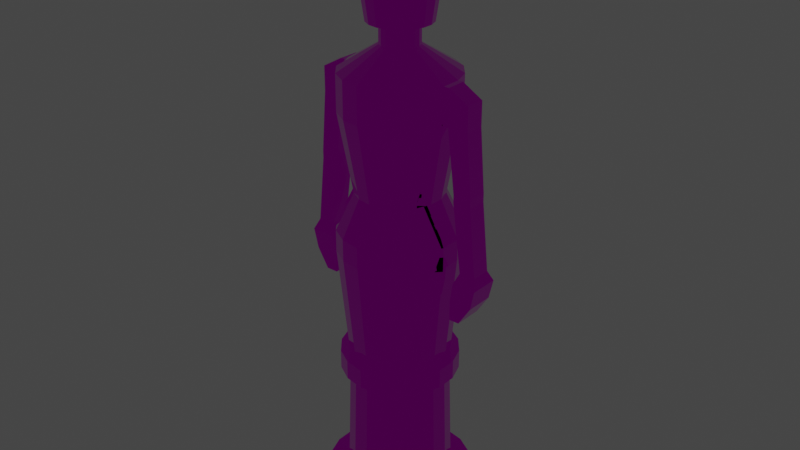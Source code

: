 # Source: basis.blend  (saved by Blender 2.93.20; exported with 4.5.12 LTS)
import bpy
from mathutils import Matrix  # noqa: F401  (used for matrix-valued properties, if any)

bpy.ops.wm.read_factory_settings(use_empty=True)
scene = bpy.context.scene
scene.name = 'Scene'

# ---- collections
col_collection = bpy.data.collections.new('Collection'); scene.collection.children.link(col_collection)

# ---- images (referenced by path relative to the original .blend; pixels are not part of the script)
import os
ASSET_DIR = os.environ.get("B2B_ASSET_DIR", "")  # directory of the original .blend (textures are referenced by path, not embedded)
HERE = os.path.dirname(os.path.abspath(__file__))  # packed textures are extracted next to this script under _unpacked/

def load_image(name, relpath, width, height, colorspace="sRGB"):
    """Load a texture the original file referenced (path relative to the .blend, or extracted next to this script)."""
    p = next((c for c in (os.path.join(HERE, relpath), os.path.join(ASSET_DIR, relpath)) if relpath and os.path.exists(c)), "")
    if p:
        img = bpy.data.images.load(p, check_existing=True)
        img.name = name
    else:  # same state as the original file: an image datablock whose file is absent (Cycles renders it pink)
        img = bpy.data.images.new(name, width, height)
        img.source = "FILE"
        img.filepath = "//" + (relpath or name)
    img.colorspace_settings.name = colorspace
    return img
img_rough_metall_png = load_image('rough_metall.png', 'rough_metall.png', 1024, 1024, 'sRGB')
img_colors_png = load_image('colors.png', 'colors.png', 1024, 1024, 'sRGB')

# ---- materials (node trees are filled in below, after node groups)
mat_lowmat = bpy.data.materials.new('lowmat')
mat_lowmat.use_transparent_shadow = False

# ---- material node trees
mat_lowmat.use_nodes = True; mat_lowmat.node_tree.nodes.clear()
_N = mat_lowmat.node_tree.nodes; _L = mat_lowmat.node_tree.links
n0 = _N.new('ShaderNodeBsdfPrincipled'); n0.name = 'Principled BSDF'; n0.location = (132, 333)
n0.distribution = 'GGX'
n0.subsurface_method = 'BURLEY'
n0.inputs[3].default_value = 1.45
n0.inputs[27].default_value = (0.0, 0.0, 0.0, 1.0)
n0.inputs[28].default_value = 1.0
n1 = _N.new('ShaderNodeOutputMaterial'); n1.name = 'Material Output'; n1.location = (422, 333)
n2 = _N.new('ShaderNodeTexImage'); n2.name = 'Image Texture.001'; n2.location = (-438, 12)
n2.image = img_rough_metall_png
n3 = _N.new('ShaderNodeTexImage'); n3.name = 'Image Texture'; n3.location = (-422, 356)
n3.image = img_colors_png
n4 = _N.new('ShaderNodeSeparateColor'); n4.name = 'Separate RGB'; n4.location = (-135, 90)
_L.new(n0.outputs[0], n1.inputs[0])
_L.new(n3.outputs[0], n0.inputs[0])
_L.new(n2.outputs[0], n4.inputs[0])
_L.new(n4.outputs[0], n0.inputs[1])
_L.new(n4.outputs[1], n0.inputs[2])
n1.is_active_output = True

# ---- world
world_world = bpy.data.worlds.new('World'); scene.world = world_world
world_world.use_nodes = True; world_world.node_tree.nodes.clear()
_N = world_world.node_tree.nodes; _L = world_world.node_tree.links
n0 = _N.new('ShaderNodeOutputWorld'); n0.name = 'World Output'; n0.location = (300, 300)
n1 = _N.new('ShaderNodeBackground'); n1.name = 'Background'; n1.location = (10, 300)
n1.inputs[0].default_value = (0.05088, 0.05088, 0.05088, 1.0)
_L.new(n1.outputs[0], n0.inputs[0])
n0.is_active_output = True
world_world.color = (0.05088, 0.05088, 0.05088)
world_world.use_sun_shadow = False
world_world.sun_shadow_jitter_overblur = 0.0

# ---- meshes
me_circle = bpy.data.meshes.new('Circle')
me_circle.from_pydata([(6.574e-08, 0.23, 0.0), (-0.07868, 0.2162, 0.0), (-0.1479, 0.1762, 0.0), (-0.1992, 0.115, 0.0), (-0.2265, 0.03995, 0.0), (-0.2265, -0.03995, 0.0), (-0.1992, -0.115, 0.0), (-0.1479, -0.1762, 0.0), (-0.07868, -0.2162, 0.0), (3.101e-08, -0.23, 0.0), (0.07868, -0.2162, 0.0), (0.1479, -0.1762, 0.0), (0.1992, -0.115, 0.0), (0.2265, -0.03995, 0.0), (0.2265, 0.03995, 0.0), (0.1992, 0.115, 0.0), (0.1479, 0.1762, 0.0), (0.07868, 0.2162, 0.0), (-0.05576, 0.1532, 0.04925), (7.639e-08, 0.163, 0.04925), (-0.1048, 0.1249, 0.04925), (-0.1412, 0.08151, 0.04925), (-0.1605, 0.02831, 0.04925), (-0.1605, -0.02831, 0.04925), (-0.1412, -0.08151, 0.04925), (-0.1048, -0.1249, 0.04925), (-0.05576, -0.1532, 0.04925), (3.151e-08, -0.163, 0.04925), (0.05576, -0.1532, 0.04925), (0.1048, -0.1249, 0.04925), (0.1412, -0.08151, 0.04925), (0.1605, -0.02831, 0.04925), (0.1605, 0.02831, 0.04925), (0.1412, 0.08151, 0.04925), (0.1048, 0.1249, 0.04925), (0.05576, 0.1532, 0.04925), (0.1479, 0.1762, 0.04925), (0.1992, 0.115, 0.04925), (-0.07868, 0.2162, 0.04925), (6.574e-08, 0.23, 0.04925), (-0.1479, 0.1762, 0.04925), (-0.1992, 0.115, 0.04925), (-0.2265, 0.03995, 0.04925), (-0.2265, -0.03995, 0.04925), (-0.1992, -0.115, 0.04925), (-0.1479, -0.1762, 0.04925), (0.2265, 0.03995, 0.04925), (-0.07868, -0.2162, 0.04925), (3.101e-08, -0.23, 0.04925), (0.07868, -0.2162, 0.04925), (0.1479, -0.1762, 0.04925), (0.1992, -0.115, 0.04925), (0.2265, -0.03995, 0.04925), (0.07868, 0.2162, 0.04925), (0.09765, 0.1164, 0.4355), (0.1316, 0.07595, 0.4355), (-0.05196, 0.1427, 0.4355), (7.545e-08, 0.1519, 0.4355), (-0.09765, 0.1164, 0.4355), (-0.1316, 0.07595, 0.4355), (-0.1496, 0.02638, 0.4355), (-0.1496, -0.02638, 0.4355), (-0.1316, -0.07596, 0.4355), (-0.09765, -0.1164, 0.4355), (0.1496, 0.02638, 0.4355), (-0.05196, -0.1427, 0.4355), (3.363e-08, -0.1519, 0.4355), (0.05196, -0.1427, 0.4355), (0.09765, -0.1164, 0.4355), (0.1316, -0.07596, 0.4355), (0.1496, -0.02638, 0.4355), (0.05196, 0.1427, 0.4355), (0.09765, 0.1164, 0.4952), (0.1316, 0.07595, 0.4952), (-0.05196, 0.1427, 0.4952), (7.359e-08, 0.1519, 0.4952), (-0.09765, 0.1164, 0.4952), (-0.1316, 0.07595, 0.4952), (-0.1496, 0.02638, 0.4952), (-0.1496, -0.02638, 0.4952), (-0.1316, -0.07596, 0.4952), (-0.09765, -0.1164, 0.4952), (0.1496, 0.02638, 0.4952), (-0.05196, -0.1427, 0.4952), (3.177e-08, -0.1519, 0.4952), (0.05196, -0.1427, 0.4952), (0.09765, -0.1164, 0.4952), (0.1316, -0.07596, 0.4952), (0.1496, -0.02638, 0.4952), (0.05196, 0.1427, 0.4952), (0.1156, 0.1378, 0.4355), (0.1558, 0.08996, 0.4355), (-0.06153, 0.1691, 0.4355), (7.284e-08, 0.1799, 0.4355), (-0.1156, 0.1378, 0.4355), (-0.1558, 0.08996, 0.4355), (-0.1772, 0.03124, 0.4355), (-0.1772, -0.03124, 0.4355), (-0.1558, -0.08996, 0.4355), (-0.1156, -0.1378, 0.4355), (0.1772, 0.03124, 0.4355), (-0.06153, -0.1691, 0.4355), (2.877e-08, -0.1799, 0.4355), (0.06153, -0.1691, 0.4355), (0.1156, -0.1378, 0.4355), (0.1558, -0.08996, 0.4355), (0.1772, -0.03124, 0.4355), (0.06153, 0.1691, 0.4355), (0.1156, 0.1378, 0.4952), (0.1558, 0.08996, 0.4952), (-0.06153, 0.1691, 0.4952), (7.068e-08, 0.1799, 0.4952), (-0.1156, 0.1378, 0.4952), (-0.1558, 0.08996, 0.4952), (-0.1772, 0.03124, 0.4952), (-0.1772, -0.03124, 0.4952), (-0.1558, -0.08996, 0.4952), (-0.1156, -0.1378, 0.4952), (0.1772, 0.03124, 0.4952), (-0.06153, -0.1691, 0.4952), (2.678e-08, -0.1799, 0.4952), (0.06153, -0.1691, 0.4952), (0.1156, -0.1378, 0.4952), (0.1558, -0.08996, 0.4952), (0.1772, -0.03124, 0.4952), (0.06153, 0.1691, 0.4952), (0.1185, 0.1413, 0.8355), (0.1597, 0.0922, 0.8355), (-0.06307, 0.1733, 0.8355), (7.021e-08, 0.1844, 0.8355), (-0.1185, 0.1413, 0.8355), (-0.1597, 0.0922, 0.8355), (-0.1816, 0.03202, 0.8355), (-0.1816, -0.03202, 0.8355), (-0.1597, -0.0922, 0.8355), (-0.1185, -0.1413, 0.8355), (0.1816, 0.03202, 0.8355), (-0.06307, -0.1733, 0.8355), (1.945e-08, -0.1844, 0.8355), (0.06307, -0.1733, 0.8355), (0.1185, -0.1413, 0.8355), (0.1597, -0.0922, 0.8355), (0.1816, -0.03202, 0.8355), (0.06307, 0.1733, 0.8355), (0.1185, 0.1413, 0.9011), (0.1597, 0.0922, 0.9011), (-0.06307, 0.1733, 0.9011), (7.969e-08, 0.1844, 0.9011), (-0.1185, 0.1413, 0.9011), (-0.1597, 0.0922, 0.9011), (-0.1816, 0.03202, 0.9011), (-0.1816, -0.03202, 0.9011), (-0.1597, -0.0922, 0.9011), (-0.1185, -0.1413, 0.9011), (0.1816, 0.03202, 0.9011), (-0.06307, -0.1733, 0.9011), (2.892e-08, -0.1844, 0.9011), (0.06307, -0.1733, 0.9011), (0.1185, -0.1413, 0.9011), (0.1597, -0.0922, 0.9011), (0.1816, -0.03202, 0.9011), (0.06307, 0.1733, 0.9011), (0.08432, 0.1005, 1.014), (0.1136, 0.06559, 1.014), (-0.04486, 0.1233, 1.014), (6.026e-08, 0.1312, 1.014), (-0.08431, 0.1005, 1.014), (-0.1136, 0.06559, 1.014), (-0.1292, 0.02278, 1.014), (-0.1292, -0.02278, 1.014), (-0.1136, -0.06559, 1.014), (-0.08431, -0.1005, 1.014), (0.1292, 0.02278, 1.014), (-0.04486, -0.1233, 1.014), (2.415e-08, -0.1312, 1.014), (0.04486, -0.1233, 1.014), (0.08431, -0.1005, 1.014), (0.1136, -0.06559, 1.014), (0.1292, -0.02278, 1.014), (0.04486, 0.1233, 1.014), (0.1119, 0.1334, 1.256), (0.1508, 0.08707, 1.256), (-0.05956, 0.1636, 1.256), (1.034e-07, 0.1741, 1.256), (-0.1119, 0.1334, 1.256), (-0.1508, 0.08707, 1.256), (-0.1715, 0.03024, 1.256), (-0.1715, -0.03024, 1.256), (-0.1508, -0.08707, 1.256), (-0.1119, -0.1334, 1.256), (0.1715, 0.03024, 1.256), (-0.05956, -0.1636, 1.256), (5.543e-08, -0.1741, 1.256), (0.05956, -0.1636, 1.256), (0.1119, -0.1334, 1.256), (0.1508, -0.08707, 1.256), (0.1715, -0.03024, 1.256), (0.05956, 0.1636, 1.256), (0.1119, 0.1334, 1.366), (0.1508, 0.08707, 1.366), (-0.05956, 0.1636, 1.366), (9.46e-08, 0.1741, 1.366), (-0.1119, 0.1334, 1.366), (-0.1508, 0.08707, 1.366), (-0.1715, 0.03024, 1.366), (-0.1715, -0.03024, 1.366), (-0.1508, -0.08707, 1.366), (-0.1119, -0.1334, 1.366), (0.1715, 0.03024, 1.366), (-0.05956, -0.1636, 1.366), (4.666e-08, -0.1741, 1.366), (0.05956, -0.1636, 1.366), (0.1119, -0.1334, 1.366), (0.1508, -0.08707, 1.366), (0.1715, -0.03024, 1.366), (0.05956, 0.1636, 1.366), (0.03741, 0.04458, 1.439), (0.0504, 0.0291, 1.439), (-0.0199, 0.05468, 1.439), (1.18e-07, 0.05819, 1.439), (-0.03741, 0.04458, 1.439), (-0.0504, 0.0291, 1.439), (-0.05731, 0.0101, 1.439), (-0.05731, -0.01011, 1.439), (-0.0504, -0.0291, 1.439), (-0.03741, -0.04458, 1.439), (0.05731, 0.0101, 1.439), (-0.0199, -0.05468, 1.439), (1.02e-07, -0.05819, 1.439), (0.0199, -0.05468, 1.439), (0.03741, -0.04458, 1.439), (0.0504, -0.0291, 1.439), (0.05731, -0.01011, 1.439), (0.0199, 0.05468, 1.439), (0.03741, 0.04458, 1.488), (0.0504, 0.0291, 1.488), (-0.0199, 0.05468, 1.488), (1.442e-07, 0.05819, 1.488), (-0.03741, 0.04458, 1.488), (-0.0504, 0.0291, 1.488), (-0.05731, 0.0101, 1.488), (-0.05731, -0.01011, 1.488), (-0.0504, -0.0291, 1.488), (-0.03741, -0.04458, 1.488), (0.05731, 0.0101, 1.488), (-0.0199, -0.05468, 1.488), (1.282e-07, -0.05819, 1.488), (0.0199, -0.05468, 1.488), (0.03741, -0.04458, 1.488), (0.0504, -0.0291, 1.488), (0.05731, -0.01011, 1.488), (0.0199, 0.05468, 1.488), (0.0604, 0.07198, 1.502), (0.08138, 0.04698, 1.502), (-0.03214, 0.0883, 1.502), (1.272e-07, 0.09397, 1.502), (-0.0604, 0.07198, 1.502), (-0.08138, 0.04698, 1.502), (-0.09254, 0.01632, 1.502), (-0.09254, -0.01632, 1.502), (-0.08138, -0.04698, 1.502), (-0.0604, -0.07198, 1.502), (0.09254, 0.01632, 1.502), (-0.03214, -0.0883, 1.502), (1.014e-07, -0.09397, 1.502), (0.03214, -0.0883, 1.502), (0.0604, -0.07198, 1.502), (0.08138, -0.04698, 1.502), (0.09254, -0.01632, 1.502), (0.03214, 0.0883, 1.502), (0.07423, 0.08846, 1.646), (0.1, 0.05774, 1.646), (-0.0395, 0.1085, 1.646), (-1.215e-08, 0.1155, 1.646), (-0.07423, 0.08846, 1.646), (-0.1, 0.05774, 1.646), (-0.1137, 0.02005, 1.646), (-0.1137, -0.02005, 1.646), (-0.1, -0.05774, 1.646), (-0.07423, -0.08846, 1.646), (0.1137, 0.02005, 1.646), (-0.0395, -0.1085, 1.646), (-4.394e-08, -0.1155, 1.646), (0.0395, -0.1085, 1.646), (0.07423, -0.08846, 1.646), (0.1, -0.05774, 1.646), (0.1137, -0.02005, 1.646), (0.0395, 0.1085, 1.646), (0.07423, 0.08846, 1.684), (0.1, 0.05774, 1.684), (-0.0395, 0.1085, 1.684), (-1.558e-08, 0.1155, 1.684), (-0.07423, 0.08846, 1.684), (-0.1, 0.05774, 1.684), (-0.1137, 0.02005, 1.684), (-0.1137, -0.02005, 1.684), (-0.1, -0.05774, 1.684), (-0.07423, -0.08846, 1.684), (0.1137, 0.02005, 1.684), (-0.0395, -0.1085, 1.684), (-4.737e-08, -0.1155, 1.684), (0.0395, -0.1085, 1.684), (0.07423, -0.08846, 1.684), (0.1, -0.05774, 1.684), (0.1137, -0.02005, 1.684), (0.0395, 0.1085, 1.684), (0.04979, 0.05934, 1.755), (0.06708, 0.03873, 1.755), (-0.02649, 0.07279, 1.755), (1.492e-09, 0.07746, 1.755), (-0.04979, 0.05934, 1.755), (-0.06708, 0.03873, 1.755), (-0.07628, 0.01345, 1.755), (-0.07628, -0.01345, 1.755), (-0.06708, -0.03873, 1.755), (-0.04979, -0.05934, 1.755), (0.07628, 0.01345, 1.755), (-0.02649, -0.07279, 1.755), (-1.983e-08, -0.07746, 1.755), (0.02649, -0.07279, 1.755), (0.04979, -0.05934, 1.755), (0.06708, -0.03873, 1.755), (0.07628, -0.01345, 1.755), (0.02649, 0.07279, 1.755), (0.01655, 0.01973, 1.801), (0.0223, 0.01288, 1.801), (-0.008808, 0.0242, 1.801), (-3.912e-08, 0.02575, 1.801), (-0.01655, 0.01973, 1.801), (-0.0223, 0.01288, 1.801), (-0.02536, 0.004472, 1.801), (-0.02536, -0.004472, 1.801), (-0.0223, -0.01288, 1.801), (-0.01655, -0.01973, 1.801), (0.02536, 0.004472, 1.801), (-0.008808, -0.0242, 1.801), (-4.621e-08, -0.02575, 1.801), (0.008808, -0.0242, 1.801), (0.01655, -0.01973, 1.801), (0.0223, -0.01288, 1.801), (0.02536, -0.004472, 1.801), (0.008808, 0.0242, 1.801), (-0.1853, -0.03024, 1.256), (-0.1853, 0.03024, 1.256), (0.1873, 0.03024, 1.256), (0.1873, -0.03024, 1.256), (-0.1853, -0.03024, 1.366), (-0.1853, 0.03024, 1.366), (0.1873, 0.03024, 1.366), (0.1873, -0.03024, 1.366), (-0.2498, -0.03024, 1.257), (-0.2498, 0.03024, 1.257), (0.2498, 0.03024, 1.257), (0.2498, -0.03024, 1.257), (-0.2498, -0.03024, 1.33), (-0.2498, 0.03024, 1.33), (0.2498, 0.03024, 1.33), (0.2498, -0.03024, 1.33), (-0.2079, -0.03024, 1.07), (-0.2079, 0.03024, 1.07), (0.2101, 0.03024, 1.07), (0.2101, -0.03024, 1.07), (-0.2653, -0.03024, 1.07), (-0.2653, 0.03024, 1.07), (0.2653, 0.03024, 1.07), (0.2653, -0.03024, 1.07), (-0.2079, -0.03024, 1.046), (-0.2079, 0.03024, 1.046), (0.2101, 0.03024, 1.046), (0.2101, -0.03024, 1.046), (-0.2653, -0.03024, 1.046), (-0.2653, 0.03024, 1.046), (0.2653, 0.03024, 1.046), (0.2653, -0.03024, 1.046), (-0.2352, -0.03024, 0.8406), (-0.2352, 0.03024, 0.8406), (0.2374, 0.03024, 0.8406), (0.2374, -0.03024, 0.8406), (-0.2864, -0.03024, 0.8409), (-0.2864, 0.03024, 0.8409), (0.2865, 0.03024, 0.8409), (0.2865, -0.03024, 0.8409), (-0.2224, -0.04536, 0.8086), (-0.2224, 0.04536, 0.8086), (0.2251, 0.04536, 0.8086), (0.2251, -0.04536, 0.8086), (-0.2992, -0.04536, 0.809), (-0.2992, 0.04536, 0.809), (0.2988, 0.04536, 0.809), (0.2988, -0.04536, 0.809), (-0.2128, -0.04339, 0.749), (-0.2128, 0.04339, 0.749), (0.2154, 0.04339, 0.749), (0.2154, -0.04339, 0.749), (-0.2862, -0.04339, 0.7494), (-0.2862, 0.04339, 0.7494), (0.2859, 0.04339, 0.7494), (0.2859, -0.04339, 0.7494), (-0.2128, -0.04339, 0.6895), (-0.2128, 0.04339, 0.6895), (0.2154, 0.04339, 0.6895), (0.2154, -0.04339, 0.6895), (-0.2496, -0.04339, 0.6897), (-0.2496, 0.04339, 0.6897), (0.2472, 0.04339, 0.6897), (0.2472, -0.04339, 0.6897)], [], [(14, 46, 52, 13), (10, 49, 48, 9), (16, 15, 14, 13, 12, 11, 10, 9, 8, 7, 6, 5, 4, 3, 2, 1, 0, 17), (17, 53, 36, 16), (12, 51, 50, 11), (11, 50, 49, 10), (2, 40, 38, 1), (7, 45, 44, 6), (8, 47, 45, 7), (9, 48, 47, 8), (16, 36, 37, 15), (0, 39, 53, 17), (27, 28, 67, 66), (15, 37, 46, 14), (4, 42, 41, 3), (3, 41, 40, 2), (1, 38, 39, 0), (5, 43, 42, 4), (13, 52, 51, 12), (6, 44, 43, 5), (34, 33, 37, 36), (18, 19, 39, 38), (20, 18, 38, 40), (21, 20, 40, 41), (22, 21, 41, 42), (23, 22, 42, 43), (24, 23, 43, 44), (25, 24, 44, 45), (33, 32, 46, 37), (26, 25, 45, 47), (27, 26, 47, 48), (28, 27, 48, 49), (29, 28, 49, 50), (30, 29, 50, 51), (31, 30, 51, 52), (32, 31, 52, 46), (35, 34, 36, 53), (19, 35, 53, 39), (55, 54, 90, 91), (21, 22, 60, 59), (28, 29, 68, 67), (22, 23, 61, 60), (29, 30, 69, 68), (23, 24, 62, 61), (30, 31, 70, 69), (24, 25, 63, 62), (33, 34, 54, 55), (31, 32, 64, 70), (32, 33, 55, 64), (19, 18, 56, 57), (34, 35, 71, 54), (25, 26, 65, 63), (18, 20, 58, 56), (35, 19, 57, 71), (26, 27, 66, 65), (20, 21, 59, 58), (86, 87, 141, 140), (78, 77, 113, 114), (68, 69, 105, 104), (75, 89, 125, 111), (77, 76, 112, 113), (67, 68, 104, 103), (89, 72, 108, 125), (76, 74, 110, 112), (66, 67, 103, 102), (82, 88, 124, 118), (74, 75, 111, 110), (65, 66, 102, 101), (88, 87, 123, 124), (72, 73, 109, 108), (63, 65, 101, 99), (87, 86, 122, 123), (64, 55, 91, 100), (86, 85, 121, 122), (103, 104, 122, 121), (96, 97, 115, 114), (104, 105, 123, 122), (97, 98, 116, 115), (105, 106, 124, 123), (98, 99, 117, 116), (91, 90, 108, 109), (106, 100, 118, 124), (100, 91, 109, 118), (93, 92, 110, 111), (90, 107, 125, 108), (99, 101, 119, 117), (92, 94, 112, 110), (107, 93, 111, 125), (101, 102, 120, 119), (94, 95, 113, 112), (102, 103, 121, 120), (95, 96, 114, 113), (69, 70, 106, 105), (79, 78, 114, 115), (57, 56, 92, 93), (70, 64, 100, 106), (80, 79, 115, 116), (56, 58, 94, 92), (54, 71, 107, 90), (81, 80, 116, 117), (58, 59, 95, 94), (71, 57, 93, 107), (73, 82, 118, 109), (59, 60, 96, 95), (83, 81, 117, 119), (60, 61, 97, 96), (84, 83, 119, 120), (61, 62, 98, 97), (85, 84, 120, 121), (62, 63, 99, 98), (129, 128, 146, 147), (79, 80, 134, 133), (87, 88, 142, 141), (80, 81, 135, 134), (73, 72, 126, 127), (88, 82, 136, 142), (82, 73, 127, 136), (75, 74, 128, 129), (72, 89, 143, 126), (81, 83, 137, 135), (74, 76, 130, 128), (89, 75, 129, 143), (83, 84, 138, 137), (76, 77, 131, 130), (84, 85, 139, 138), (77, 78, 132, 131), (85, 86, 140, 139), (78, 79, 133, 132), (146, 148, 166, 164), (126, 143, 161, 144), (135, 137, 155, 153), (128, 130, 148, 146), (143, 129, 147, 161), (137, 138, 156, 155), (130, 131, 149, 148), (138, 139, 157, 156), (131, 132, 150, 149), (139, 140, 158, 157), (132, 133, 151, 150), (140, 141, 159, 158), (133, 134, 152, 151), (141, 142, 160, 159), (134, 135, 153, 152), (127, 126, 144, 145), (142, 136, 154, 160), (136, 127, 145, 154), (166, 167, 185, 184), (161, 147, 165, 179), (155, 156, 174, 173), (148, 149, 167, 166), (156, 157, 175, 174), (149, 150, 168, 167), (157, 158, 176, 175), (150, 151, 169, 168), (158, 159, 177, 176), (151, 152, 170, 169), (159, 160, 178, 177), (152, 153, 171, 170), (145, 144, 162, 163), (160, 154, 172, 178), (154, 145, 163, 172), (147, 146, 164, 165), (144, 161, 179, 162), (153, 155, 173, 171), (185, 186, 204, 203), (174, 175, 193, 192), (167, 168, 186, 185), (175, 176, 194, 193), (168, 169, 187, 186), (176, 177, 195, 194), (169, 170, 188, 187), (177, 178, 196, 195), (170, 171, 189, 188), (163, 162, 180, 181), (178, 172, 190, 196), (172, 163, 181, 190), (165, 164, 182, 183), (162, 179, 197, 180), (171, 173, 191, 189), (164, 166, 184, 182), (179, 165, 183, 197), (173, 174, 192, 191), (204, 205, 223, 222), (193, 194, 212, 211), (204, 186, 343, 347), (194, 195, 213, 212), (187, 188, 206, 205), (195, 196, 214, 213), (188, 189, 207, 206), (181, 180, 198, 199), (190, 208, 348, 344), (190, 181, 199, 208), (183, 182, 200, 201), (180, 197, 215, 198), (189, 191, 209, 207), (182, 184, 202, 200), (197, 183, 201, 215), (191, 192, 210, 209), (184, 185, 203, 202), (192, 193, 211, 210), (223, 224, 242, 241), (212, 213, 231, 230), (205, 206, 224, 223), (213, 214, 232, 231), (206, 207, 225, 224), (199, 198, 216, 217), (214, 208, 226, 232), (208, 199, 217, 226), (201, 200, 218, 219), (198, 215, 233, 216), (207, 209, 227, 225), (200, 202, 220, 218), (215, 201, 219, 233), (209, 210, 228, 227), (202, 203, 221, 220), (210, 211, 229, 228), (203, 204, 222, 221), (211, 212, 230, 229), (242, 243, 261, 260), (231, 232, 250, 249), (224, 225, 243, 242), (217, 216, 234, 235), (232, 226, 244, 250), (226, 217, 235, 244), (219, 218, 236, 237), (216, 233, 251, 234), (225, 227, 245, 243), (218, 220, 238, 236), (233, 219, 237, 251), (227, 228, 246, 245), (220, 221, 239, 238), (228, 229, 247, 246), (221, 222, 240, 239), (229, 230, 248, 247), (222, 223, 241, 240), (230, 231, 249, 248), (262, 253, 271, 280), (235, 234, 252, 253), (250, 244, 262, 268), (244, 235, 253, 262), (237, 236, 254, 255), (234, 251, 269, 252), (243, 245, 263, 261), (236, 238, 256, 254), (251, 237, 255, 269), (245, 246, 264, 263), (238, 239, 257, 256), (246, 247, 265, 264), (239, 240, 258, 257), (247, 248, 266, 265), (240, 241, 259, 258), (248, 249, 267, 266), (241, 242, 260, 259), (249, 250, 268, 267), (279, 281, 299, 297), (255, 254, 272, 273), (252, 269, 287, 270), (261, 263, 281, 279), (254, 256, 274, 272), (269, 255, 273, 287), (263, 264, 282, 281), (256, 257, 275, 274), (264, 265, 283, 282), (257, 258, 276, 275), (265, 266, 284, 283), (258, 259, 277, 276), (266, 267, 285, 284), (259, 260, 278, 277), (267, 268, 286, 285), (260, 261, 279, 278), (253, 252, 270, 271), (268, 262, 280, 286), (299, 300, 318, 317), (272, 274, 292, 290), (287, 273, 291, 305), (281, 282, 300, 299), (274, 275, 293, 292), (282, 283, 301, 300), (275, 276, 294, 293), (283, 284, 302, 301), (276, 277, 295, 294), (284, 285, 303, 302), (277, 278, 296, 295), (285, 286, 304, 303), (278, 279, 297, 296), (271, 270, 288, 289), (286, 280, 298, 304), (280, 271, 289, 298), (273, 272, 290, 291), (270, 287, 305, 288), (318, 319, 337, 336), (292, 293, 311, 310), (300, 301, 319, 318), (293, 294, 312, 311), (301, 302, 320, 319), (294, 295, 313, 312), (302, 303, 321, 320), (295, 296, 314, 313), (303, 304, 322, 321), (296, 297, 315, 314), (289, 288, 306, 307), (304, 298, 316, 322), (298, 289, 307, 316), (291, 290, 308, 309), (288, 305, 323, 306), (297, 299, 317, 315), (290, 292, 310, 308), (305, 291, 309, 323), (324, 341, 327, 326, 328, 329, 330, 331, 332, 333, 335, 336, 337, 338, 339, 340, 334, 325), (311, 312, 330, 329), (319, 320, 338, 337), (312, 313, 331, 330), (320, 321, 339, 338), (313, 314, 332, 331), (321, 322, 340, 339), (314, 315, 333, 332), (307, 306, 324, 325), (322, 316, 334, 340), (316, 307, 325, 334), (309, 308, 326, 327), (306, 323, 341, 324), (315, 317, 335, 333), (308, 310, 328, 326), (323, 309, 327, 341), (317, 318, 336, 335), (310, 311, 329, 328), (342, 346, 354, 350), (344, 348, 356, 352), (205, 204, 347, 346), (214, 196, 345, 349), (196, 190, 344, 345), (208, 214, 349, 348), (186, 187, 342, 343), (187, 205, 346, 342), (351, 350, 354, 355), (353, 352, 356, 357), (348, 349, 357, 356), (342, 350, 362, 358), (349, 345, 353, 357), (347, 343, 351, 355), (346, 347, 355, 354), (353, 345, 361, 365), (360, 364, 372, 368), (365, 361, 369, 373), (350, 351, 363, 362), (344, 352, 364, 360), (345, 344, 360, 361), (351, 343, 359, 363), (352, 353, 365, 364), (343, 342, 358, 359), (369, 368, 376, 377), (372, 373, 381, 380), (362, 363, 371, 370), (359, 358, 366, 367), (363, 359, 367, 371), (358, 362, 370, 366), (364, 365, 373, 372), (361, 360, 368, 369), (374, 378, 386, 382), (379, 375, 383, 387), (373, 369, 377, 381), (368, 372, 380, 376), (370, 371, 379, 378), (367, 366, 374, 375), (371, 367, 375, 379), (366, 370, 378, 374), (386, 387, 395, 394), (384, 388, 396, 392), (380, 381, 389, 388), (377, 376, 384, 385), (381, 377, 385, 389), (376, 380, 388, 384), (378, 379, 387, 386), (375, 374, 382, 383), (392, 396, 404, 400), (397, 393, 401, 405), (383, 382, 390, 391), (387, 383, 391, 395), (382, 386, 394, 390), (388, 389, 397, 396), (385, 384, 392, 393), (389, 385, 393, 397), (401, 400, 404, 405), (399, 398, 402, 403), (394, 395, 403, 402), (391, 390, 398, 399), (395, 391, 399, 403), (390, 394, 402, 398), (396, 397, 405, 404), (393, 392, 400, 401)])
_uv = me_circle.uv_layers.new(name='UVMap')
_uv.uv.foreach_set('vector', [0.3429, 0.6107, 0.3429, 0.6107, 0.3429, 0.6107, 0.3429, 0.6107, 0.3429, 0.6107, 0.3429, 0.6107, 0.3429, 0.6107, 0.3429, 0.6107, 0.3429, 0.6107, 0.3429, 0.6107, 0.3429, 0.6107, 0.3429, 0.6107, 0.3429, 0.6107, 0.3429, 0.6107, 0.3429, 0.6107, 0.3429, 0.6107, 0.3429, 0.6107, 0.3429, 0.6107, 0.3429, 0.6107, 0.3429, 0.6107, 0.3429, 0.6107, 0.3429, 0.6107, 0.3429, 0.6107, 0.3429, 0.6107, 0.3429, 0.6107, 0.3429, 0.6107, 0.3429, 0.6107, 0.3429, 0.6107, 0.3429, 0.6107, 0.3429, 0.6107, 0.3429, 0.6107, 0.3429, 0.6107, 0.3429, 0.6107, 0.3429, 0.6107, 0.3429, 0.6107, 0.3429, 0.6107, 0.3429, 0.6107, 0.3429, 0.6107, 0.3429, 0.6107, 0.3429, 0.6107, 0.3429, 0.6107, 0.3429, 0.6107, 0.3429, 0.6107, 0.3429, 0.6107, 0.3429, 0.6107, 0.3429, 0.6107, 0.3429, 0.6107, 0.3429, 0.6107, 0.3429, 0.6107, 0.3429, 0.6107, 0.3429, 0.6107, 0.3429, 0.6107, 0.3429, 0.6107, 0.3429, 0.6107, 0.3429, 0.6107, 0.3429, 0.6107, 0.3429, 0.6107, 0.3429, 0.6107, 0.3429, 0.6107, 0.3429, 0.6107, 0.3429, 0.6107, 0.3429, 0.6107, 0.3429, 0.6107, 0.3429, 0.6107, 0.3429, 0.6107, 0.3429, 0.6107, 0.3429, 0.6107, 0.3429, 0.6107, 0.3429, 0.6107, 0.3429, 0.6107, 0.3429, 0.6107, 0.3429, 0.6107, 0.3429, 0.6107, 0.3429, 0.6107, 0.3429, 0.6107, 0.3429, 0.6107, 0.3429, 0.6107, 0.3429, 0.6107, 0.3429, 0.6107, 0.3429, 0.6107, 0.3429, 0.6107, 0.3429, 0.6107, 0.3429, 0.6107, 0.3429, 0.6107, 0.3429, 0.6107, 0.3429, 0.6107, 0.3429, 0.6107, 0.3429, 0.6107, 0.3429, 0.6107, 0.3429, 0.6107, 0.3429, 0.6107, 0.3429, 0.6107, 0.3429, 0.6107, 0.3429, 0.6107, 0.3429, 0.6107, 0.3429, 0.6107, 0.3429, 0.6107, 0.3429, 0.6107, 0.3429, 0.6107, 0.3429, 0.6107, 0.3429, 0.6107, 0.3429, 0.6107, 0.3429, 0.6107, 0.3429, 0.6107, 0.3429, 0.6107, 0.3429, 0.6107, 0.3429, 0.6107, 0.3429, 0.6107, 0.3429, 0.6107, 0.3429, 0.6107, 0.3429, 0.6107, 0.3429, 0.6107, 0.3429, 0.6107, 0.3429, 0.6107, 0.3429, 0.6107, 0.3429, 0.6107, 0.3429, 0.6107, 0.3429, 0.6107, 0.3429, 0.6107, 0.3429, 0.6107, 0.3429, 0.6107, 0.3429, 0.6107, 0.3429, 0.6107, 0.3429, 0.6107, 0.3429, 0.6107, 0.3429, 0.6107, 0.3429, 0.6107, 0.3429, 0.6107, 0.3429, 0.6107, 0.3429, 0.6107, 0.3429, 0.6107, 0.3429, 0.6107, 0.3429, 0.6107, 0.3429, 0.6107, 0.3429, 0.6107, 0.3429, 0.6107, 0.3429, 0.6107, 0.3429, 0.6107, 0.3429, 0.6107, 0.3429, 0.6107, 0.3429, 0.6107, 0.3429, 0.6107, 0.3429, 0.6107, 0.3429, 0.6107, 0.3429, 0.6107, 0.3429, 0.6107, 0.3429, 0.6107, 0.3429, 0.6107, 0.3429, 0.6107, 0.3429, 0.6107, 0.3429, 0.6107, 0.3429, 0.6107, 0.3429, 0.6107, 0.3429, 0.6107, 0.3429, 0.6107, 0.3429, 0.6107, 0.3429, 0.6107, 0.3429, 0.6107, 0.3429, 0.6107, 0.3429, 0.6107, 0.3429, 0.6107, 0.3429, 0.6107, 0.3429, 0.6107, 0.3429, 0.6107, 0.3429, 0.6107, 0.3429, 0.6107, 0.3429, 0.6107, 0.3429, 0.6107, 0.3429, 0.6107, 0.3429, 0.6107, 0.3429, 0.6107, 0.3429, 0.6107, 0.3429, 0.6107, 0.3429, 0.6107, 0.3429, 0.6107, 0.3429, 0.6107, 0.3429, 0.6107, 0.3429, 0.6107, 0.3429, 0.6107, 0.3429, 0.6107, 0.3429, 0.6107, 0.3429, 0.6107, 0.3429, 0.6107, 0.3429, 0.6107, 0.3429, 0.6107, 0.3429, 0.6107, 0.3429, 0.6107, 0.3429, 0.6107, 0.3429, 0.6107, 0.3429, 0.6107, 0.3429, 0.6107, 0.3429, 0.6107, 0.3429, 0.6107, 0.3429, 0.6107, 0.3429, 0.6107, 0.3429, 0.6107, 0.3429, 0.6107, 0.3429, 0.6107, 0.3429, 0.6107, 0.3429, 0.6107, 0.3429, 0.6107, 0.3429, 0.6107, 0.3429, 0.6107, 0.3429, 0.6107, 0.3429, 0.6107, 0.3429, 0.6107, 0.3429, 0.6107, 0.3429, 0.6107, 0.3429, 0.6107, 0.3429, 0.6107, 0.3429, 0.6107, 0.3429, 0.6107, 0.3429, 0.6107, 0.3429, 0.6107, 0.3429, 0.6107, 0.3429, 0.6107, 0.3429, 0.6107, 0.3429, 0.6107, 0.3429, 0.6107, 0.3429, 0.6107, 0.3429, 0.6107, 0.3429, 0.6107, 0.3429, 0.6107, 0.3429, 0.6107, 0.3429, 0.6107, 0.3429, 0.6107, 0.3429, 0.6107, 0.3429, 0.6107, 0.3429, 0.6107, 0.3429, 0.6107, 0.3429, 0.6107, 0.3429, 0.6107, 0.3429, 0.6107, 0.3429, 0.6107, 0.3429, 0.6107, 0.3429, 0.6107, 0.3429, 0.6107, 0.3429, 0.6107, 0.3429, 0.6107, 0.3429, 0.6107, 0.3429, 0.6107, 0.3429, 0.6107, 0.3429, 0.6107, 0.3429, 0.6107, 0.3429, 0.6107, 0.3429, 0.6107, 0.3429, 0.6107, 0.3429, 0.6107, 0.3429, 0.6107, 0.3429, 0.6107, 0.3429, 0.6107, 0.3429, 0.6107, 0.3429, 0.6107, 0.3429, 0.6107, 0.3429, 0.6107, 0.3429, 0.6107, 0.3429, 0.6107, 0.3429, 0.6107, 0.3429, 0.6107, 0.3429, 0.6107, 0.3429, 0.6107, 0.3429, 0.6107, 0.3429, 0.6107, 0.3429, 0.6107, 0.3429, 0.6107, 0.3429, 0.6107, 0.3429, 0.6107, 0.3429, 0.6107, 0.3429, 0.6107, 0.3429, 0.6107, 0.3429, 0.6107, 0.3429, 0.6107, 0.3429, 0.6107, 0.3429, 0.6107, 0.3429, 0.6107, 0.3429, 0.6107, 0.3429, 0.6107, 0.3429, 0.6107, 0.3429, 0.6107, 0.3429, 0.6107, 0.3429, 0.6107, 0.3429, 0.6107, 0.3429, 0.6107, 0.3429, 0.6107, 0.3429, 0.6107, 0.3429, 0.6107, 0.3429, 0.6107, 0.3429, 0.6107, 0.3429, 0.6107, 0.3429, 0.6107, 0.3429, 0.6107, 0.3429, 0.6107, 0.3429, 0.6107, 0.3429, 0.6107, 0.3429, 0.6107, 0.3429, 0.6107, 0.3429, 0.6107, 0.3429, 0.6107, 0.3429, 0.6107, 0.3429, 0.6107, 0.3429, 0.6107, 0.3429, 0.6107, 0.3429, 0.6107, 0.3429, 0.6107, 0.3429, 0.6107, 0.3429, 0.6107, 0.3429, 0.6107, 0.3429, 0.6107, 0.3429, 0.6107, 0.3429, 0.6107, 0.3429, 0.6107, 0.3429, 0.6107, 0.3429, 0.6107, 0.3429, 0.6107, 0.3429, 0.6107, 0.3429, 0.6107, 0.3429, 0.6107, 0.3429, 0.6107, 0.3429, 0.6107, 0.3429, 0.6107, 0.3429, 0.6107, 0.3429, 0.6107, 0.3429, 0.6107, 0.3429, 0.6107, 0.3429, 0.6107, 0.3429, 0.6107, 0.3429, 0.6107, 0.3429, 0.6107, 0.3429, 0.6107, 0.3429, 0.6107, 0.3429, 0.6107, 0.3429, 0.6107, 0.3429, 0.6107, 0.3429, 0.6107, 0.3429, 0.6107, 0.3429, 0.6107, 0.3429, 0.6107, 0.3429, 0.6107, 0.3429, 0.6107, 0.3429, 0.6107, 0.3429, 0.6107, 0.3429, 0.6107, 0.3429, 0.6107, 0.3429, 0.6107, 0.3429, 0.6107, 0.3429, 0.6107, 0.3429, 0.6107, 0.3429, 0.6107, 0.3429, 0.6107, 0.3429, 0.6107, 0.3429, 0.6107, 0.3429, 0.6107, 0.3429, 0.6107, 0.3429, 0.6107, 0.3429, 0.6107, 0.3429, 0.6107, 0.3429, 0.6107, 0.3429, 0.6107, 0.3429, 0.6107, 0.3429, 0.6107, 0.3429, 0.6107, 0.3429, 0.6107, 0.3429, 0.6107, 0.3429, 0.6107, 0.3429, 0.6107, 0.3429, 0.6107, 0.3429, 0.6107, 0.3429, 0.6107, 0.3429, 0.6107, 0.3429, 0.6107, 0.3429, 0.6107, 0.3429, 0.6107, 0.3429, 0.6107, 0.3429, 0.6107, 0.3429, 0.6107, 0.3429, 0.6107, 0.3429, 0.6107, 0.3429, 0.6107, 0.3429, 0.6107, 0.3429, 0.6107, 0.3429, 0.6107, 0.3429, 0.6107, 0.3429, 0.6107, 0.3429, 0.6107, 0.3429, 0.6107, 0.3429, 0.6107, 0.3429, 0.6107, 0.3429, 0.6107, 0.3429, 0.6107, 0.3429, 0.6107, 0.3429, 0.6107, 0.3429, 0.6107, 0.3429, 0.6107, 0.3429, 0.6107, 0.3429, 0.6107, 0.3429, 0.6107, 0.3429, 0.6107, 0.3429, 0.6107, 0.3429, 0.6107, 0.3429, 0.6107, 0.3429, 0.6107, 0.3429, 0.6107, 0.3429, 0.6107, 0.3429, 0.6107, 0.3429, 0.6107, 0.3429, 0.6107, 0.3429, 0.6107, 0.3429, 0.6107, 0.3429, 0.6107, 0.3429, 0.6107, 0.3429, 0.6107, 0.3429, 0.6107, 0.3429, 0.6107, 0.3429, 0.6107, 0.3429, 0.6107, 0.3429, 0.6107, 0.3429, 0.6107, 0.3429, 0.6107, 0.3429, 0.6107, 0.3429, 0.6107, 0.3429, 0.6107, 0.3429, 0.6107, 0.3429, 0.6107, 0.3429, 0.6107, 0.3429, 0.6107, 0.3429, 0.6107, 0.3429, 0.6107, 0.3429, 0.6107, 0.3429, 0.6107, 0.3429, 0.6107, 0.3429, 0.6107, 0.3429, 0.6107, 0.3429, 0.6107, 0.3429, 0.6107, 0.3429, 0.6107, 0.3429, 0.6107, 0.3429, 0.6107, 0.3429, 0.6107, 0.3429, 0.6107, 0.3429, 0.6107, 0.3429, 0.6107, 0.3429, 0.6107, 0.3429, 0.6107, 0.3429, 0.6107, 0.3429, 0.6107, 0.3429, 0.6107, 0.3429, 0.6107, 0.3429, 0.6107, 0.3429, 0.6107, 0.3429, 0.6107, 0.3429, 0.6107, 0.3429, 0.6107, 0.3429, 0.6107, 0.3429, 0.6107, 0.3429, 0.6107, 0.3429, 0.6107, 0.3429, 0.6107, 0.3429, 0.6107, 0.3429, 0.6107, 0.3429, 0.6107, 0.3429, 0.6107, 0.3429, 0.6107, 0.3429, 0.6107, 0.3429, 0.6107, 0.3429, 0.6107, 0.3429, 0.6107, 0.3429, 0.6107, 0.3429, 0.6107, 0.3429, 0.6107, 0.3429, 0.6107, 0.3429, 0.6107, 0.3429, 0.6107, 0.3429, 0.6107, 0.3429, 0.6107, 0.3429, 0.6107, 0.3429, 0.6107, 0.3429, 0.6107, 0.3429, 0.6107, 0.3429, 0.6107, 0.3429, 0.6107, 0.3429, 0.6107, 0.3429, 0.6107, 0.3429, 0.6107, 0.3429, 0.6107, 0.3429, 0.6107, 0.3429, 0.6107, 0.3429, 0.6107, 0.3429, 0.6107, 0.3429, 0.6107, 0.3429, 0.6107, 0.3429, 0.6107, 0.3429, 0.6107, 0.3429, 0.6107, 0.3429, 0.6107, 0.3429, 0.6107, 0.3429, 0.6107, 0.3429, 0.6107, 0.3429, 0.6107, 0.3429, 0.6107, 0.3429, 0.6107, 0.3429, 0.6107, 0.3429, 0.6107, 0.3429, 0.6107, 0.3429, 0.6107, 0.3429, 0.6107, 0.3429, 0.6107, 0.3429, 0.6107, 0.3429, 0.6107, 0.3429, 0.6107, 0.3429, 0.6107, 0.3429, 0.6107, 0.3429, 0.6107, 0.3429, 0.6107, 0.3429, 0.6107, 0.3429, 0.6107, 0.3429, 0.6107, 0.3429, 0.6107, 0.3429, 0.6107, 0.3429, 0.6107, 0.3429, 0.6107, 0.3429, 0.6107, 0.3429, 0.6107, 0.3429, 0.6107, 0.3429, 0.6107, 0.3429, 0.6107, 0.3429, 0.6107, 0.3429, 0.6107, 0.3429, 0.6107, 0.3429, 0.6107, 0.3429, 0.6107, 0.3429, 0.6107, 0.3429, 0.6107, 0.3429, 0.6107, 0.3429, 0.6107, 0.3429, 0.6107, 0.3429, 0.6107, 0.3429, 0.6107, 0.3429, 0.6107, 0.3429, 0.6107, 0.3429, 0.6107, 0.3429, 0.6107, 0.3429, 0.6107, 0.3429, 0.6107, 0.3429, 0.6107, 0.3429, 0.6107, 0.3429, 0.6107, 0.3429, 0.6107, 0.3429, 0.6107, 0.3429, 0.6107, 0.3429, 0.6107, 0.3429, 0.6107, 0.3429, 0.6107, 0.3429, 0.6107, 0.3429, 0.6107, 0.3429, 0.6107, 0.3429, 0.6107, 0.3429, 0.6107, 0.3429, 0.6107, 0.3429, 0.6107, 0.3429, 0.6107, 0.3429, 0.6107, 0.3429, 0.6107, 0.3429, 0.6107, 0.3429, 0.6107, 0.3429, 0.6107, 0.3429, 0.6107, 0.3429, 0.6107, 0.3429, 0.6107, 0.3429, 0.6107, 0.3429, 0.6107, 0.3429, 0.6107, 0.3429, 0.6107, 0.3429, 0.6107, 0.3429, 0.6107, 0.3429, 0.6107, 0.3429, 0.6107, 0.3429, 0.6107, 0.3429, 0.6107, 0.3429, 0.6107, 0.3429, 0.6107, 0.3429, 0.6107, 0.3429, 0.6107, 0.3429, 0.6107, 0.3429, 0.6107, 0.3429, 0.6107, 0.3429, 0.6107, 0.3429, 0.6107, 0.3429, 0.6107, 0.3429, 0.6107, 0.3429, 0.6107, 0.3429, 0.6107, 0.3429, 0.6107, 0.3429, 0.6107, 0.3429, 0.6107, 0.3429, 0.6107, 0.3429, 0.6107, 0.3429, 0.6107, 0.3429, 0.6107, 0.3429, 0.6107, 0.3429, 0.6107, 0.3429, 0.6107, 0.3429, 0.6107, 0.3429, 0.6107, 0.3429, 0.6107, 0.3429, 0.6107, 0.3429, 0.6107, 0.3429, 0.6107, 0.3429, 0.6107, 0.3429, 0.6107, 0.3429, 0.6107, 0.3429, 0.6107, 0.3429, 0.6107, 0.3429, 0.6107, 0.3429, 0.6107, 0.3429, 0.6107, 0.3429, 0.6107, 0.3429, 0.6107, 0.3429, 0.6107, 0.3429, 0.6107, 0.3429, 0.6107, 0.3429, 0.6107, 0.3429, 0.6107, 0.3429, 0.6107, 0.3429, 0.6107, 0.3429, 0.6107, 0.3429, 0.6107, 0.3429, 0.6107, 0.3429, 0.6107, 0.3429, 0.6107, 0.3429, 0.6107, 0.3429, 0.6107, 0.3429, 0.6107, 0.3429, 0.6107, 0.3429, 0.6107, 0.3429, 0.6107, 0.3429, 0.6107, 0.3429, 0.6107, 0.3429, 0.6107, 0.3429, 0.6107, 0.3429, 0.6107, 0.3429, 0.6107, 0.3429, 0.6107, 0.3429, 0.6107, 0.3429, 0.6107, 0.3429, 0.6107, 0.3429, 0.6107, 0.3429, 0.6107, 0.3429, 0.6107, 0.3429, 0.6107, 0.3429, 0.6107, 0.3429, 0.6107, 0.3429, 0.6107, 0.3429, 0.6107, 0.3429, 0.6107, 0.3429, 0.6107, 0.3429, 0.6107, 0.3429, 0.6107, 0.3429, 0.6107, 0.3429, 0.6107, 0.3429, 0.6107, 0.3429, 0.6107, 0.3429, 0.6107, 0.3429, 0.6107, 0.3429, 0.6107, 0.3429, 0.6107, 0.3429, 0.6107, 0.3429, 0.6107, 0.3429, 0.6107, 0.3429, 0.6107, 0.3429, 0.6107, 0.3429, 0.6107, 0.3429, 0.6107, 0.3429, 0.6107, 0.3429, 0.6107, 0.3429, 0.6107, 0.3429, 0.6107, 0.3429, 0.6107, 0.3429, 0.6107, 0.3429, 0.6107, 0.3429, 0.6107, 0.3429, 0.6107, 0.3429, 0.6107, 0.3429, 0.6107, 0.3429, 0.6107, 0.3429, 0.6107, 0.3429, 0.6107, 0.3429, 0.6107, 0.3429, 0.6107, 0.3429, 0.6107, 0.3429, 0.6107, 0.3429, 0.6107, 0.3429, 0.6107, 0.3429, 0.6107, 0.3429, 0.6107, 0.3429, 0.6107, 0.3429, 0.6107, 0.3429, 0.6107, 0.3429, 0.6107, 0.3429, 0.6107, 0.3429, 0.6107, 0.3429, 0.6107, 0.3429, 0.6107, 0.3429, 0.6107, 0.3429, 0.6107, 0.3429, 0.6107, 0.3429, 0.6107, 0.3429, 0.6107, 0.3429, 0.6107, 0.3429, 0.6107, 0.3429, 0.6107, 0.3429, 0.6107, 0.3429, 0.6107, 0.3429, 0.6107, 0.3429, 0.6107, 0.3429, 0.6107, 0.3429, 0.6107, 0.3429, 0.6107, 0.3429, 0.6107, 0.3429, 0.6107, 0.3429, 0.6107, 0.3429, 0.6107, 0.3429, 0.6107, 0.3429, 0.6107, 0.3429, 0.6107, 0.3429, 0.6107, 0.3429, 0.6107, 0.3429, 0.6107, 0.3429, 0.6107, 0.3429, 0.6107, 0.3429, 0.6107, 0.3429, 0.6107, 0.3429, 0.6107, 0.3429, 0.6107, 0.3429, 0.6107, 0.3429, 0.6107, 0.3429, 0.6107, 0.3429, 0.6107, 0.3429, 0.6107, 0.3429, 0.6107, 0.3429, 0.6107, 0.3429, 0.6107, 0.3429, 0.6107, 0.3429, 0.6107, 0.3429, 0.6107, 0.3429, 0.6107, 0.3429, 0.6107, 0.3429, 0.6107, 0.3429, 0.6107, 0.3429, 0.6107, 0.3429, 0.6107, 0.3429, 0.6107, 0.3429, 0.6107, 0.3429, 0.6107, 0.3429, 0.6107, 0.3429, 0.6107, 0.3429, 0.6107, 0.3429, 0.6107, 0.3429, 0.6107, 0.3429, 0.6107, 0.3429, 0.6107, 0.3429, 0.6107, 0.3429, 0.6107, 0.3429, 0.6107, 0.3429, 0.6107, 0.3429, 0.6107, 0.3429, 0.6107, 0.3429, 0.6107, 0.3429, 0.6107, 0.3429, 0.6107, 0.3429, 0.6107, 0.3429, 0.6107, 0.3429, 0.6107, 0.3429, 0.6107, 0.3429, 0.6107, 0.3429, 0.6107, 0.3429, 0.6107, 0.3429, 0.6107, 0.3429, 0.6107, 0.3429, 0.6107, 0.3429, 0.6107, 0.3429, 0.6107, 0.3429, 0.6107, 0.3429, 0.6107, 0.3429, 0.6107, 0.3429, 0.6107, 0.3429, 0.6107, 0.3429, 0.6107, 0.3429, 0.6107, 0.3429, 0.6107, 0.3429, 0.6107, 0.3429, 0.6107, 0.3429, 0.6107, 0.3429, 0.6107, 0.3429, 0.6107, 0.3429, 0.6107, 0.3429, 0.6107, 0.3429, 0.6107, 0.3429, 0.6107, 0.3429, 0.6107, 0.3429, 0.6107, 0.3429, 0.6107, 0.3429, 0.6107, 0.3429, 0.6107, 0.3429, 0.6107, 0.3429, 0.6107, 0.3429, 0.6107, 0.3429, 0.6107, 0.3429, 0.6107, 0.3429, 0.6107, 0.3429, 0.6107, 0.3429, 0.6107, 0.3429, 0.6107, 0.3429, 0.6107, 0.3429, 0.6107, 0.3429, 0.6107, 0.3429, 0.6107, 0.3429, 0.6107, 0.3429, 0.6107, 0.3429, 0.6107, 0.3429, 0.6107, 0.3429, 0.6107, 0.3429, 0.6107, 0.3429, 0.6107, 0.3429, 0.6107, 0.3429, 0.6107, 0.3429, 0.6107, 0.3429, 0.6107, 0.3429, 0.6107, 0.3429, 0.6107, 0.3429, 0.6107, 0.3429, 0.6107, 0.3429, 0.6107, 0.3429, 0.6107, 0.3429, 0.6107, 0.3429, 0.6107, 0.3429, 0.6107, 0.3429, 0.6107, 0.3429, 0.6107, 0.3429, 0.6107, 0.3429, 0.6107, 0.3429, 0.6107, 0.3429, 0.6107, 0.3429, 0.6107, 0.3429, 0.6107, 0.3429, 0.6107, 0.3429, 0.6107, 0.3429, 0.6107, 0.3429, 0.6107, 0.3429, 0.6107, 0.3429, 0.6107, 0.3429, 0.6107, 0.3429, 0.6107, 0.3429, 0.6107, 0.3429, 0.6107, 0.3429, 0.6107, 0.3429, 0.6107, 0.3429, 0.6107, 0.3429, 0.6107, 0.3429, 0.6107, 0.3429, 0.6107, 0.3429, 0.6107, 0.3429, 0.6107, 0.3429, 0.6107, 0.3429, 0.6107, 0.3429, 0.6107, 0.3429, 0.6107, 0.3429, 0.6107, 0.3429, 0.6107, 0.3429, 0.6107, 0.3429, 0.6107, 0.3429, 0.6107, 0.3429, 0.6107, 0.3429, 0.6107, 0.3429, 0.6107, 0.3429, 0.6107, 0.3429, 0.6107, 0.3429, 0.6107, 0.3429, 0.6107, 0.3429, 0.6107, 0.3429, 0.6107, 0.3429, 0.6107, 0.3429, 0.6107, 0.3429, 0.6107, 0.3429, 0.6107, 0.3429, 0.6107, 0.3429, 0.6107, 0.3429, 0.6107, 0.3429, 0.6107, 0.3429, 0.6107, 0.3429, 0.6107, 0.3429, 0.6107, 0.3429, 0.6107, 0.3429, 0.6107, 0.3429, 0.6107, 0.3429, 0.6107, 0.3429, 0.6107, 0.3429, 0.6107, 0.3429, 0.6107, 0.3429, 0.6107, 0.3429, 0.6107, 0.3429, 0.6107, 0.3429, 0.6107, 0.3429, 0.6107, 0.3429, 0.6107, 0.3429, 0.6107, 0.3429, 0.6107, 0.3429, 0.6107, 0.3429, 0.6107, 0.3429, 0.6107, 0.3429, 0.6107, 0.3429, 0.6107, 0.3429, 0.6107, 0.3429, 0.6107, 0.3429, 0.6107, 0.3429, 0.6107, 0.3429, 0.6107, 0.3429, 0.6107, 0.3429, 0.6107, 0.3429, 0.6107, 0.3429, 0.6107, 0.3429, 0.6107, 0.3429, 0.6107, 0.3429, 0.6107, 0.3429, 0.6107, 0.3429, 0.6107, 0.3429, 0.6107, 0.3429, 0.6107, 0.3429, 0.6107, 0.3429, 0.6107, 0.3429, 0.6107, 0.3429, 0.6107, 0.3429, 0.6107, 0.3429, 0.6107, 0.3429, 0.6107, 0.3429, 0.6107, 0.3429, 0.6107, 0.3429, 0.6107, 0.3429, 0.6107, 0.3429, 0.6107, 0.3429, 0.6107, 0.3429, 0.6107, 0.3429, 0.6107, 0.3429, 0.6107, 0.3429, 0.6107, 0.3429, 0.6107, 0.3429, 0.6107, 0.3429, 0.6107, 0.3429, 0.6107, 0.3429, 0.6107, 0.3429, 0.6107, 0.3429, 0.6107, 0.3429, 0.6107, 0.3429, 0.6107, 0.3429, 0.6107, 0.3429, 0.6107, 0.3429, 0.6107, 0.3429, 0.6107, 0.3429, 0.6107, 0.3429, 0.6107, 0.3429, 0.6107, 0.3429, 0.6107, 0.3429, 0.6107, 0.3429, 0.6107, 0.3429, 0.6107, 0.3429, 0.6107, 0.3429, 0.6107, 0.3429, 0.6107, 0.3429, 0.6107, 0.3429, 0.6107, 0.3429, 0.6107, 0.3429, 0.6107, 0.3429, 0.6107, 0.3429, 0.6107, 0.3429, 0.6107, 0.3429, 0.6107, 0.3429, 0.6107, 0.3429, 0.6107, 0.3429, 0.6107, 0.3429, 0.6107, 0.3429, 0.6107, 0.3429, 0.6107, 0.3429, 0.6107, 0.3429, 0.6107, 0.3429, 0.6107, 0.3429, 0.6107, 0.3429, 0.6107, 0.3429, 0.6107, 0.3429, 0.6107, 0.3429, 0.6107, 0.3429, 0.6107, 0.3429, 0.6107, 0.3429, 0.6107, 0.3429, 0.6107, 0.3429, 0.6107, 0.3429, 0.6107, 0.3429, 0.6107, 0.3429, 0.6107, 0.3429, 0.6107, 0.3429, 0.6107, 0.3429, 0.6107, 0.3429, 0.6107, 0.3429, 0.6107, 0.3429, 0.6107, 0.3429, 0.6107, 0.3429, 0.6107, 0.3429, 0.6107, 0.3429, 0.6107, 0.3429, 0.6107, 0.3429, 0.6107, 0.3429, 0.6107, 0.3429, 0.6107, 0.3429, 0.6107, 0.3429, 0.6107, 0.3429, 0.6107, 0.3429, 0.6107, 0.3429, 0.6107, 0.3429, 0.6107, 0.3429, 0.6107, 0.3429, 0.6107, 0.3429, 0.6107, 0.3429, 0.6107, 0.3429, 0.6107, 0.3429, 0.6107, 0.3429, 0.6107, 0.3429, 0.6107, 0.3429, 0.6107, 0.3429, 0.6107, 0.3429, 0.6107, 0.3429, 0.6107, 0.3429, 0.6107, 0.3429, 0.6107, 0.3429, 0.6107, 0.3429, 0.6107, 0.3429, 0.6107, 0.3429, 0.6107, 0.3429, 0.6107, 0.3429, 0.6107, 0.3429, 0.6107, 0.3429, 0.6107, 0.3429, 0.6107, 0.3429, 0.6107, 0.3429, 0.6107, 0.3429, 0.6107, 0.3429, 0.6107, 0.3429, 0.6107, 0.3429, 0.6107, 0.3429, 0.6107, 0.3429, 0.6107, 0.3429, 0.6107, 0.3429, 0.6107, 0.3429, 0.6107, 0.3429, 0.6107, 0.3429, 0.6107, 0.3429, 0.6107, 0.3429, 0.6107, 0.3429, 0.6107, 0.3429, 0.6107, 0.3429, 0.6107, 0.3429, 0.6107, 0.3429, 0.6107, 0.3429, 0.6107, 0.3429, 0.6107, 0.3429, 0.6107, 0.3429, 0.6107, 0.3429, 0.6107, 0.3429, 0.6107, 0.3429, 0.6107, 0.3429, 0.6107, 0.3429, 0.6107, 0.3429, 0.6107, 0.3429, 0.6107, 0.3429, 0.6107, 0.3429, 0.6107, 0.3429, 0.6107, 0.3429, 0.6107, 0.3429, 0.6107, 0.3429, 0.6107, 0.3429, 0.6107, 0.3429, 0.6107, 0.3429, 0.6107, 0.3429, 0.6107, 0.3429, 0.6107, 0.3429, 0.6107, 0.3429, 0.6107, 0.3429, 0.6107, 0.3429, 0.6107, 0.3429, 0.6107, 0.3429, 0.6107, 0.3429, 0.6107, 0.3429, 0.6107, 0.3429, 0.6107, 0.3429, 0.6107, 0.3429, 0.6107, 0.3429, 0.6107, 0.3429, 0.6107, 0.3429, 0.6107, 0.3429, 0.6107, 0.3429, 0.6107, 0.3429, 0.6107, 0.3429, 0.6107, 0.3429, 0.6107, 0.3429, 0.6107, 0.3429, 0.6107, 0.3429, 0.6107, 0.3429, 0.6107, 0.3429, 0.6107, 0.3429, 0.6107, 0.3429, 0.6107, 0.3429, 0.6107, 0.3429, 0.6107, 0.3429, 0.6107, 0.3429, 0.6107, 0.3429, 0.6107, 0.3429, 0.6107, 0.3429, 0.6107, 0.3429, 0.6107, 0.3429, 0.6107, 0.3429, 0.6107, 0.3429, 0.6107, 0.3429, 0.6107, 0.3429, 0.6107, 0.3429, 0.6107, 0.3429, 0.6107, 0.3429, 0.6107, 0.3429, 0.6107, 0.3429, 0.6107, 0.3429, 0.6107, 0.3429, 0.6107, 0.3429, 0.6107, 0.3429, 0.6107, 0.3429, 0.6107, 0.3429, 0.6107, 0.3429, 0.6107, 0.3429, 0.6107, 0.3429, 0.6107, 0.3429, 0.6107, 0.3429, 0.6107, 0.3429, 0.6107, 0.3429, 0.6107, 0.3429, 0.6107, 0.3429, 0.6107, 0.3429, 0.6107, 0.3429, 0.6107, 0.3429, 0.6107, 0.3429, 0.6107, 0.3429, 0.6107, 0.3429, 0.6107, 0.3429, 0.6107, 0.3429, 0.6107, 0.3429, 0.6107, 0.3429, 0.6107, 0.3429, 0.6107, 0.3429, 0.6107, 0.3429, 0.6107, 0.3429, 0.6107, 0.3429, 0.6107, 0.3429, 0.6107, 0.3429, 0.6107, 0.3429, 0.6107, 0.3429, 0.6107, 0.3429, 0.6107, 0.3429, 0.6107, 0.3429, 0.6107, 0.3429, 0.6107, 0.3429, 0.6107, 0.3429, 0.6107, 0.3429, 0.6107, 0.3429, 0.6107, 0.3429, 0.6107, 0.3429, 0.6107, 0.3429, 0.6107, 0.3429, 0.6107, 0.3429, 0.6107, 0.3429, 0.6107, 0.3429, 0.6107, 0.3429, 0.6107, 0.3429, 0.6107, 0.3429, 0.6107, 0.3429, 0.6107, 0.3429, 0.6107, 0.3429, 0.6107, 0.3429, 0.6107, 0.3429, 0.6107, 0.3429, 0.6107, 0.3429, 0.6107, 0.3429, 0.6107, 0.3429, 0.6107, 0.3429, 0.6107, 0.3429, 0.6107, 0.3429, 0.6107, 0.3429, 0.6107, 0.3429, 0.6107, 0.3429, 0.6107, 0.3429, 0.6107, 0.3429, 0.6107, 0.3429, 0.6107, 0.3429, 0.6107, 0.3429, 0.6107, 0.3429, 0.6107, 0.3429, 0.6107, 0.3429, 0.6107, 0.3429, 0.6107, 0.3429, 0.6107, 0.3429, 0.6107, 0.3429, 0.6107, 0.3429, 0.6107, 0.3429, 0.6107, 0.3429, 0.6107, 0.3429, 0.6107, 0.3429, 0.6107, 0.3429, 0.6107, 0.3429, 0.6107, 0.3429, 0.6107, 0.3429, 0.6107, 0.3429, 0.6107, 0.3429, 0.6107, 0.3429, 0.6107, 0.3429, 0.6107, 0.3429, 0.6107, 0.3429, 0.6107, 0.3429, 0.6107, 0.3429, 0.6107, 0.3429, 0.6107, 0.3429, 0.6107, 0.3429, 0.6107, 0.3429, 0.6107, 0.3429, 0.6107, 0.3429, 0.6107, 0.3429, 0.6107, 0.3429, 0.6107, 0.3429, 0.6107, 0.3429, 0.6107, 0.3429, 0.6107, 0.3429, 0.6107, 0.3429, 0.6107, 0.3429, 0.6107, 0.3429, 0.6107, 0.3429, 0.6107, 0.3429, 0.6107, 0.3429, 0.6107, 0.3429, 0.6107, 0.3429, 0.6107, 0.3429, 0.6107, 0.3429, 0.6107, 0.3429, 0.6107, 0.3429, 0.6107, 0.3429, 0.6107, 0.3429, 0.6107, 0.3429, 0.6107, 0.3429, 0.6107, 0.3429, 0.6107, 0.3429, 0.6107, 0.3429, 0.6107, 0.3429, 0.6107, 0.3429, 0.6107, 0.3429, 0.6107, 0.3429, 0.6107, 0.3429, 0.6107, 0.3429, 0.6107, 0.3429, 0.6107, 0.3429, 0.6107, 0.3429, 0.6107, 0.3429, 0.6107, 0.3429, 0.6107, 0.3429, 0.6107, 0.3429, 0.6107, 0.3429, 0.6107, 0.3429, 0.6107, 0.3429, 0.6107, 0.3429, 0.6107, 0.3429, 0.6107, 0.3429, 0.6107, 0.3429, 0.6107, 0.3429, 0.6107, 0.3429, 0.6107, 0.3429, 0.6107, 0.3429, 0.6107, 0.3429, 0.6107, 0.3429, 0.6107, 0.3429, 0.6107, 0.3429, 0.6107, 0.3429, 0.6107, 0.3429, 0.6107, 0.3429, 0.6107, 0.3429, 0.6107, 0.3429, 0.6107, 0.3429, 0.6107, 0.3429, 0.6107, 0.3429, 0.6107, 0.3429, 0.6107, 0.3429, 0.6107, 0.3429, 0.6107, 0.3429, 0.6107, 0.3429, 0.6107, 0.3429, 0.6107, 0.3429, 0.6107, 0.3429, 0.6107, 0.3429, 0.6107, 0.3429, 0.6107, 0.3429, 0.6107, 0.3429, 0.6107, 0.3429, 0.6107, 0.3429, 0.6107, 0.3429, 0.6107, 0.3429, 0.6107, 0.3429, 0.6107, 0.3429, 0.6107, 0.3429, 0.6107, 0.3429, 0.6107, 0.3429, 0.6107, 0.3429, 0.6107, 0.3429, 0.6107, 0.3429, 0.6107, 0.3429, 0.6107, 0.3429, 0.6107, 0.3429, 0.6107, 0.3429, 0.6107, 0.3429, 0.6107, 0.3429, 0.6107, 0.3429, 0.6107, 0.3429, 0.6107, 0.3429, 0.6107, 0.3429, 0.6107, 0.3429, 0.6107, 0.3429, 0.6107, 0.3429, 0.6107, 0.3429, 0.6107, 0.3429, 0.6107, 0.3429, 0.6107, 0.3429, 0.6107, 0.3429, 0.6107, 0.3429, 0.6107, 0.3429, 0.6107, 0.3429, 0.6107, 0.3429, 0.6107, 0.3429, 0.6107, 0.3429, 0.6107, 0.3429, 0.6107, 0.3429, 0.6107, 0.3429, 0.6107, 0.3429, 0.6107, 0.3429, 0.6107, 0.3429, 0.6107, 0.3429, 0.6107, 0.3429, 0.6107, 0.3429, 0.6107, 0.3429, 0.6107, 0.3429, 0.6107, 0.3429, 0.6107, 0.3429, 0.6107, 0.3429, 0.6107, 0.3429, 0.6107, 0.3429, 0.6107, 0.3429, 0.6107, 0.3429, 0.6107, 0.3429, 0.6107, 0.3429, 0.6107, 0.3429, 0.6107, 0.3429, 0.6107, 0.3429, 0.6107, 0.3429, 0.6107, 0.3429, 0.6107, 0.3429, 0.6107, 0.3429, 0.6107, 0.3429, 0.6107, 0.3429, 0.6107, 0.3429, 0.6107, 0.3429, 0.6107, 0.3429, 0.6107, 0.3429, 0.6107, 0.3429, 0.6107, 0.3429, 0.6107, 0.3429, 0.6107, 0.3429, 0.6107, 0.3429, 0.6107, 0.3429, 0.6107, 0.3429, 0.6107, 0.3429, 0.6107, 0.3429, 0.6107, 0.3429, 0.6107, 0.3429, 0.6107, 0.3429, 0.6107, 0.3429, 0.6107, 0.3429, 0.6107, 0.3429, 0.6107, 0.3429, 0.6107, 0.3429, 0.6107, 0.3429, 0.6107, 0.3429, 0.6107, 0.3429, 0.6107, 0.3429, 0.6107, 0.3429, 0.6107, 0.3429, 0.6107, 0.3429, 0.6107, 0.3429, 0.6107, 0.3429, 0.6107, 0.3429, 0.6107, 0.3429, 0.6107, 0.3429, 0.6107, 0.3429, 0.6107, 0.3429, 0.6107, 0.3429, 0.6107, 0.3429, 0.6107, 0.3429, 0.6107, 0.3429, 0.6107, 0.3429, 0.6107, 0.3429, 0.6107, 0.3429, 0.6107, 0.3429, 0.6107, 0.3429, 0.6107, 0.3429, 0.6107, 0.3429, 0.6107, 0.3429, 0.6107, 0.3429, 0.6107, 0.3429, 0.6107, 0.3429, 0.6107, 0.3429, 0.6107, 0.3429, 0.6107, 0.3429, 0.6107, 0.3429, 0.6107, 0.3429, 0.6107, 0.3429, 0.6107, 0.3429, 0.6107, 0.3429, 0.6107, 0.3429, 0.6107, 0.3429, 0.6107, 0.3429, 0.6107, 0.3429, 0.6107, 0.3429, 0.6107, 0.3429, 0.6107, 0.3429, 0.6107, 0.3429, 0.6107, 0.3429, 0.6107, 0.3429, 0.6107, 0.3429, 0.6107, 0.3429, 0.6107, 0.3429, 0.6107, 0.3429, 0.6107, 0.3429, 0.6107, 0.3429, 0.6107, 0.3429, 0.6107, 0.3429, 0.6107, 0.3429, 0.6107, 0.3429, 0.6107, 0.3429, 0.6107, 0.3429, 0.6107, 0.3429, 0.6107, 0.3429, 0.6107, 0.3429, 0.6107, 0.3429, 0.6107, 0.3429, 0.6107, 0.3429, 0.6107, 0.3429, 0.6107, 0.3429, 0.6107, 0.3429, 0.6107, 0.3429, 0.6107, 0.3429, 0.6107, 0.3429, 0.6107, 0.3429, 0.6107, 0.3429, 0.6107, 0.3429, 0.6107, 0.3429, 0.6107, 0.3429, 0.6107, 0.3429, 0.6107, 0.3429, 0.6107, 0.3429, 0.6107, 0.3429, 0.6107, 0.3429, 0.6107, 0.3429, 0.6107, 0.3429, 0.6107, 0.3429, 0.6107, 0.3429, 0.6107, 0.3429, 0.6107, 0.3429, 0.6107, 0.3429, 0.6107, 0.3429, 0.6107, 0.3429, 0.6107, 0.3429, 0.6107, 0.3429, 0.6107, 0.3429, 0.6107, 0.3429, 0.6107, 0.3429, 0.6107, 0.3429, 0.6107, 0.3429, 0.6107, 0.3429, 0.6107, 0.3429, 0.6107, 0.3429, 0.6107, 0.3429, 0.6107, 0.3429, 0.6107, 0.3429, 0.6107, 0.3429, 0.6107, 0.3429, 0.6107, 0.3429, 0.6107, 0.3429, 0.6107, 0.3429, 0.6107, 0.3429, 0.6107, 0.3429, 0.6107, 0.3429, 0.6107, 0.3429, 0.6107, 0.3429, 0.6107, 0.3429, 0.6107, 0.3429, 0.6107, 0.3429, 0.6107, 0.3429, 0.6107, 0.3429, 0.6107, 0.3429, 0.6107, 0.3429, 0.6107, 0.3429, 0.6107, 0.3429, 0.6107, 0.3429, 0.6107, 0.3429, 0.6107, 0.3429, 0.6107, 0.3429, 0.6107, 0.3429, 0.6107, 0.3429, 0.6107, 0.3429, 0.6107, 0.3429, 0.6107, 0.3429, 0.6107, 0.3429, 0.6107, 0.3429, 0.6107, 0.3429, 0.6107, 0.3429, 0.6107, 0.3429, 0.6107, 0.3429, 0.6107, 0.3429, 0.6107, 0.3429, 0.6107, 0.3429, 0.6107, 0.3429, 0.6107, 0.3429, 0.6107, 0.3429, 0.6107, 0.3429, 0.6107, 0.3429, 0.6107, 0.3429, 0.6107, 0.3429, 0.6107, 0.3429, 0.6107, 0.3429, 0.6107, 0.3429, 0.6107, 0.3429, 0.6107, 0.3429, 0.6107, 0.3429, 0.6107, 0.3429, 0.6107, 0.3429, 0.6107, 0.3429, 0.6107, 0.3429, 0.6107, 0.3429, 0.6107, 0.3429, 0.6107, 0.3429, 0.6107, 0.3429, 0.6107, 0.3429, 0.6107, 0.3429, 0.6107, 0.3429, 0.6107, 0.3429, 0.6107, 0.3429, 0.6107, 0.3429, 0.6107, 0.3429, 0.6107, 0.3429, 0.6107, 0.3429, 0.6107, 0.3429, 0.6107, 0.3429, 0.6107, 0.3429, 0.6107, 0.3429, 0.6107, 0.3429, 0.6107, 0.3429, 0.6107, 0.3429, 0.6107, 0.3429, 0.6107, 0.3429, 0.6107, 0.3429, 0.6107, 0.3429, 0.6107, 0.3429, 0.6107, 0.3429, 0.6107, 0.3429, 0.6107, 0.3429, 0.6107, 0.3429, 0.6107, 0.3429, 0.6107, 0.3429, 0.6107, 0.3429, 0.6107, 0.3429, 0.6107, 0.3429, 0.6107, 0.3429, 0.6107, 0.3429, 0.6107, 0.3429, 0.6107, 0.3429, 0.6107, 0.3429, 0.6107, 0.3429, 0.6107, 0.3429, 0.6107, 0.3429, 0.6107, 0.3429, 0.6107, 0.3429, 0.6107])
me_circle.materials.append(mat_lowmat)
me_circle.use_remesh_fix_poles = True
me_circle.use_remesh_preserve_attributes = False
me_circle.use_mirror_vertex_groups = False
me_circle.update()

# ---- objects
ob_figur = bpy.data.objects.new('Figur', me_circle)

# ---- transforms, parenting, visibility, modifiers, constraints
ob_figur.location = (0.0, 0.0, 0.0)
ob_figur.lineart.crease_threshold = 0.0

# ---- collection membership
col_collection.objects.link(ob_figur)

# ---- scene / render settings (as saved in the file)
scene.frame_start = 1; scene.frame_end = 250; scene.frame_set(1)
scene.render.engine = 'BLENDER_EEVEE_NEXT'
scene.cycles.use_denoising = False
scene.cycles.samples = 128
scene.cycles.sampling_pattern = 'TABULATED_SOBOL'
scene.cycles.use_adaptive_sampling = False
scene.cycles.use_light_tree = False
scene.view_settings.view_transform = 'Filmic'
bpy.context.view_layer.update()

# ---- added for rendering (the .blend has no active camera and no usable light): camera, sun
cam_auto = bpy.data.cameras.new('AutoCamera')
cam_auto.lens = 50.0
cam_auto.sensor_width = 36.0
cam_auto.clip_end = 1000.0
ob_auto_camera = bpy.data.objects.new('AutoCamera', cam_auto)
scene.collection.objects.link(ob_auto_camera)
ob_auto_camera.location = (1.80615, -2.16763, 2.34541)
ob_auto_camera.rotation_euler = (1.09748, -7.21219e-08, 0.694738)
scene.camera = ob_auto_camera
light_auto_sun = bpy.data.lights.new('AutoSun', 'SUN')
light_auto_sun.energy = 3.0
light_auto_sun.angle = 0.0523599
ob_auto_sun = bpy.data.objects.new('AutoSun', light_auto_sun)
scene.collection.objects.link(ob_auto_sun)
ob_auto_sun.rotation_euler = (0.872665, 0.174533, 0.523599)
bpy.context.view_layer.update()
